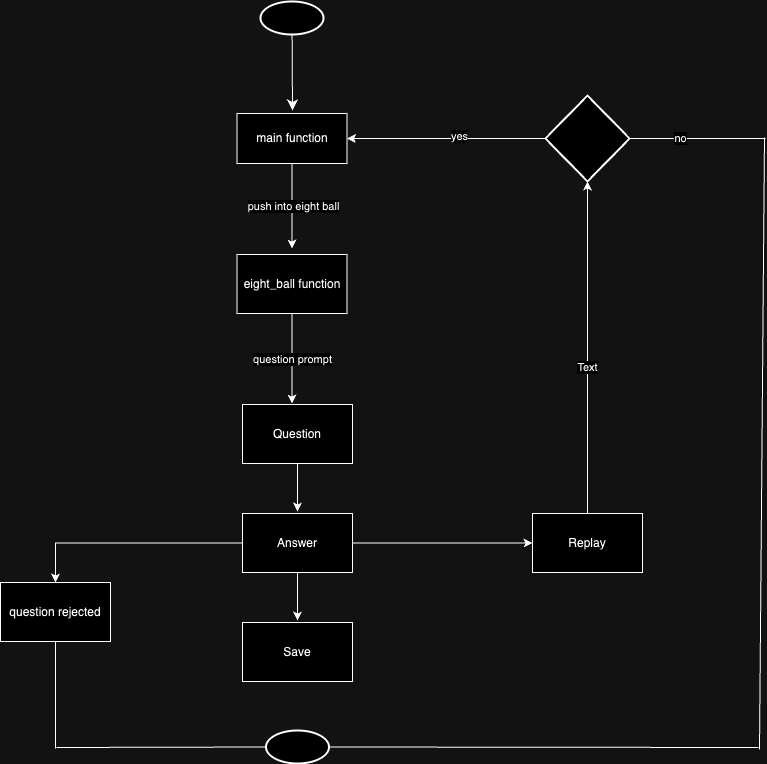

The diagram above was exported from draw.io. Its source (the exported page's mxGraphModel, read from the mxfile embedded in the PNG):
<mxGraphModel dx="1640" dy="1190" grid="0" gridSize="10" guides="1" tooltips="1" connect="1" arrows="1" fold="1" page="0" pageScale="1" pageWidth="850" pageHeight="1100" math="0" shadow="0">
  <root>
    <mxCell id="0" />
    <mxCell id="1" parent="0" />
    <mxCell id="BuAFU9PmnmDjxe1V0eKE-6" style="edgeStyle=none;curved=1;rounded=0;orthogonalLoop=1;jettySize=auto;html=1;fontSize=12;startSize=8;endSize=8;" parent="1" source="BuAFU9PmnmDjxe1V0eKE-5" edge="1">
      <mxGeometry relative="1" as="geometry">
        <mxPoint x="79" y="61" as="targetPoint" />
      </mxGeometry>
    </mxCell>
    <mxCell id="BuAFU9PmnmDjxe1V0eKE-5" value="" style="strokeWidth=2;html=1;shape=mxgraph.flowchart.start_1;whiteSpace=wrap;" parent="1" vertex="1">
      <mxGeometry x="47" y="-48" width="63" height="33" as="geometry" />
    </mxCell>
    <mxCell id="De7vEJh3mgUAX-Vy_ClN-4" style="edgeStyle=orthogonalEdgeStyle;rounded=0;orthogonalLoop=1;jettySize=auto;html=1;" edge="1" parent="1" source="De7vEJh3mgUAX-Vy_ClN-2">
      <mxGeometry relative="1" as="geometry">
        <mxPoint x="78.5" y="199" as="targetPoint" />
      </mxGeometry>
    </mxCell>
    <mxCell id="De7vEJh3mgUAX-Vy_ClN-5" value="push into eight ball" style="edgeLabel;html=1;align=center;verticalAlign=middle;resizable=0;points=[];" vertex="1" connectable="0" parent="De7vEJh3mgUAX-Vy_ClN-4">
      <mxGeometry x="0.0172" y="1" relative="1" as="geometry">
        <mxPoint as="offset" />
      </mxGeometry>
    </mxCell>
    <mxCell id="De7vEJh3mgUAX-Vy_ClN-2" value="main function" style="html=1;whiteSpace=wrap;" vertex="1" parent="1">
      <mxGeometry x="23.5" y="64" width="110" height="50" as="geometry" />
    </mxCell>
    <mxCell id="De7vEJh3mgUAX-Vy_ClN-7" style="edgeStyle=orthogonalEdgeStyle;rounded=0;orthogonalLoop=1;jettySize=auto;html=1;" edge="1" parent="1" source="De7vEJh3mgUAX-Vy_ClN-6">
      <mxGeometry relative="1" as="geometry">
        <mxPoint x="78.5" y="354" as="targetPoint" />
      </mxGeometry>
    </mxCell>
    <mxCell id="De7vEJh3mgUAX-Vy_ClN-8" value="question prompt" style="edgeLabel;html=1;align=center;verticalAlign=middle;resizable=0;points=[];" vertex="1" connectable="0" parent="De7vEJh3mgUAX-Vy_ClN-7">
      <mxGeometry x="0.0055" relative="1" as="geometry">
        <mxPoint as="offset" />
      </mxGeometry>
    </mxCell>
    <mxCell id="De7vEJh3mgUAX-Vy_ClN-6" value="eight_ball function" style="html=1;whiteSpace=wrap;" vertex="1" parent="1">
      <mxGeometry x="23.5" y="205" width="110" height="59" as="geometry" />
    </mxCell>
    <mxCell id="De7vEJh3mgUAX-Vy_ClN-10" style="edgeStyle=orthogonalEdgeStyle;rounded=0;orthogonalLoop=1;jettySize=auto;html=1;" edge="1" parent="1" source="De7vEJh3mgUAX-Vy_ClN-9">
      <mxGeometry relative="1" as="geometry">
        <mxPoint x="84" y="462" as="targetPoint" />
      </mxGeometry>
    </mxCell>
    <mxCell id="De7vEJh3mgUAX-Vy_ClN-9" value="Question" style="html=1;whiteSpace=wrap;" vertex="1" parent="1">
      <mxGeometry x="29" y="355" width="110" height="59" as="geometry" />
    </mxCell>
    <mxCell id="De7vEJh3mgUAX-Vy_ClN-19" style="edgeStyle=orthogonalEdgeStyle;rounded=0;orthogonalLoop=1;jettySize=auto;html=1;entryX=0;entryY=0.5;entryDx=0;entryDy=0;" edge="1" parent="1" source="De7vEJh3mgUAX-Vy_ClN-11" target="De7vEJh3mgUAX-Vy_ClN-15">
      <mxGeometry relative="1" as="geometry" />
    </mxCell>
    <mxCell id="De7vEJh3mgUAX-Vy_ClN-27" style="edgeStyle=orthogonalEdgeStyle;rounded=0;orthogonalLoop=1;jettySize=auto;html=1;" edge="1" parent="1" source="De7vEJh3mgUAX-Vy_ClN-11" target="De7vEJh3mgUAX-Vy_ClN-13">
      <mxGeometry relative="1" as="geometry">
        <mxPoint x="-85" y="493.5" as="targetPoint" />
      </mxGeometry>
    </mxCell>
    <mxCell id="De7vEJh3mgUAX-Vy_ClN-28" style="edgeStyle=orthogonalEdgeStyle;rounded=0;orthogonalLoop=1;jettySize=auto;html=1;" edge="1" parent="1" source="De7vEJh3mgUAX-Vy_ClN-11">
      <mxGeometry relative="1" as="geometry">
        <mxPoint x="84" y="571" as="targetPoint" />
      </mxGeometry>
    </mxCell>
    <mxCell id="De7vEJh3mgUAX-Vy_ClN-11" value="Answer" style="html=1;whiteSpace=wrap;" vertex="1" parent="1">
      <mxGeometry x="29" y="464" width="110" height="59" as="geometry" />
    </mxCell>
    <mxCell id="De7vEJh3mgUAX-Vy_ClN-12" value="Save" style="html=1;whiteSpace=wrap;" vertex="1" parent="1">
      <mxGeometry x="29" y="573" width="110" height="59" as="geometry" />
    </mxCell>
    <mxCell id="De7vEJh3mgUAX-Vy_ClN-13" value="question rejected" style="html=1;whiteSpace=wrap;" vertex="1" parent="1">
      <mxGeometry x="-213" y="533" width="110" height="59" as="geometry" />
    </mxCell>
    <mxCell id="De7vEJh3mgUAX-Vy_ClN-20" style="edgeStyle=orthogonalEdgeStyle;rounded=0;orthogonalLoop=1;jettySize=auto;html=1;entryX=0.5;entryY=1;entryDx=0;entryDy=0;entryPerimeter=0;" edge="1" parent="1" source="De7vEJh3mgUAX-Vy_ClN-15" target="De7vEJh3mgUAX-Vy_ClN-18">
      <mxGeometry relative="1" as="geometry">
        <mxPoint x="374" y="151" as="targetPoint" />
      </mxGeometry>
    </mxCell>
    <mxCell id="De7vEJh3mgUAX-Vy_ClN-36" value="Text" style="edgeLabel;html=1;align=center;verticalAlign=middle;resizable=0;points=[];" vertex="1" connectable="0" parent="De7vEJh3mgUAX-Vy_ClN-20">
      <mxGeometry x="-0.1145" y="1" relative="1" as="geometry">
        <mxPoint as="offset" />
      </mxGeometry>
    </mxCell>
    <mxCell id="De7vEJh3mgUAX-Vy_ClN-15" value="Replay" style="html=1;whiteSpace=wrap;" vertex="1" parent="1">
      <mxGeometry x="319" y="464" width="110" height="59" as="geometry" />
    </mxCell>
    <mxCell id="De7vEJh3mgUAX-Vy_ClN-16" value="" style="strokeWidth=2;html=1;shape=mxgraph.flowchart.start_1;whiteSpace=wrap;" vertex="1" parent="1">
      <mxGeometry x="52.5" y="681" width="63" height="33" as="geometry" />
    </mxCell>
    <mxCell id="De7vEJh3mgUAX-Vy_ClN-21" style="edgeStyle=orthogonalEdgeStyle;rounded=0;orthogonalLoop=1;jettySize=auto;html=1;entryX=1;entryY=0.5;entryDx=0;entryDy=0;" edge="1" parent="1" source="De7vEJh3mgUAX-Vy_ClN-18" target="De7vEJh3mgUAX-Vy_ClN-2">
      <mxGeometry relative="1" as="geometry" />
    </mxCell>
    <mxCell id="De7vEJh3mgUAX-Vy_ClN-25" value="yes" style="edgeLabel;html=1;align=center;verticalAlign=middle;resizable=0;points=[];" vertex="1" connectable="0" parent="De7vEJh3mgUAX-Vy_ClN-21">
      <mxGeometry x="-0.1234" y="-3" relative="1" as="geometry">
        <mxPoint as="offset" />
      </mxGeometry>
    </mxCell>
    <mxCell id="De7vEJh3mgUAX-Vy_ClN-18" value="" style="strokeWidth=2;html=1;shape=mxgraph.flowchart.decision;whiteSpace=wrap;" vertex="1" parent="1">
      <mxGeometry x="332" y="46" width="84" height="86" as="geometry" />
    </mxCell>
    <mxCell id="De7vEJh3mgUAX-Vy_ClN-30" value="" style="endArrow=none;html=1;rounded=0;entryX=0;entryY=0.5;entryDx=0;entryDy=0;entryPerimeter=0;" edge="1" parent="1" target="De7vEJh3mgUAX-Vy_ClN-16">
      <mxGeometry width="50" height="50" relative="1" as="geometry">
        <mxPoint x="-157" y="698" as="sourcePoint" />
        <mxPoint x="243" y="459" as="targetPoint" />
      </mxGeometry>
    </mxCell>
    <mxCell id="De7vEJh3mgUAX-Vy_ClN-31" value="" style="endArrow=none;html=1;rounded=0;exitX=0.5;exitY=1;exitDx=0;exitDy=0;" edge="1" parent="1" source="De7vEJh3mgUAX-Vy_ClN-13">
      <mxGeometry width="50" height="50" relative="1" as="geometry">
        <mxPoint x="193" y="509" as="sourcePoint" />
        <mxPoint x="-158" y="699" as="targetPoint" />
      </mxGeometry>
    </mxCell>
    <mxCell id="De7vEJh3mgUAX-Vy_ClN-32" value="" style="endArrow=none;html=1;rounded=0;entryX=1;entryY=0.5;entryDx=0;entryDy=0;entryPerimeter=0;" edge="1" parent="1" target="De7vEJh3mgUAX-Vy_ClN-18">
      <mxGeometry width="50" height="50" relative="1" as="geometry">
        <mxPoint x="552" y="89" as="sourcePoint" />
        <mxPoint x="243" y="404" as="targetPoint" />
      </mxGeometry>
    </mxCell>
    <mxCell id="De7vEJh3mgUAX-Vy_ClN-35" value="no" style="edgeLabel;html=1;align=center;verticalAlign=middle;resizable=0;points=[];" vertex="1" connectable="0" parent="De7vEJh3mgUAX-Vy_ClN-32">
      <mxGeometry x="0.2647" y="-1" relative="1" as="geometry">
        <mxPoint as="offset" />
      </mxGeometry>
    </mxCell>
    <mxCell id="De7vEJh3mgUAX-Vy_ClN-33" value="" style="endArrow=none;html=1;rounded=0;" edge="1" parent="1">
      <mxGeometry width="50" height="50" relative="1" as="geometry">
        <mxPoint x="546" y="700" as="sourcePoint" />
        <mxPoint x="551" y="88" as="targetPoint" />
      </mxGeometry>
    </mxCell>
    <mxCell id="De7vEJh3mgUAX-Vy_ClN-34" value="" style="endArrow=none;html=1;rounded=0;exitX=1;exitY=0.5;exitDx=0;exitDy=0;exitPerimeter=0;" edge="1" parent="1" source="De7vEJh3mgUAX-Vy_ClN-16">
      <mxGeometry width="50" height="50" relative="1" as="geometry">
        <mxPoint x="193" y="454" as="sourcePoint" />
        <mxPoint x="545" y="698" as="targetPoint" />
      </mxGeometry>
    </mxCell>
  </root>
</mxGraphModel>